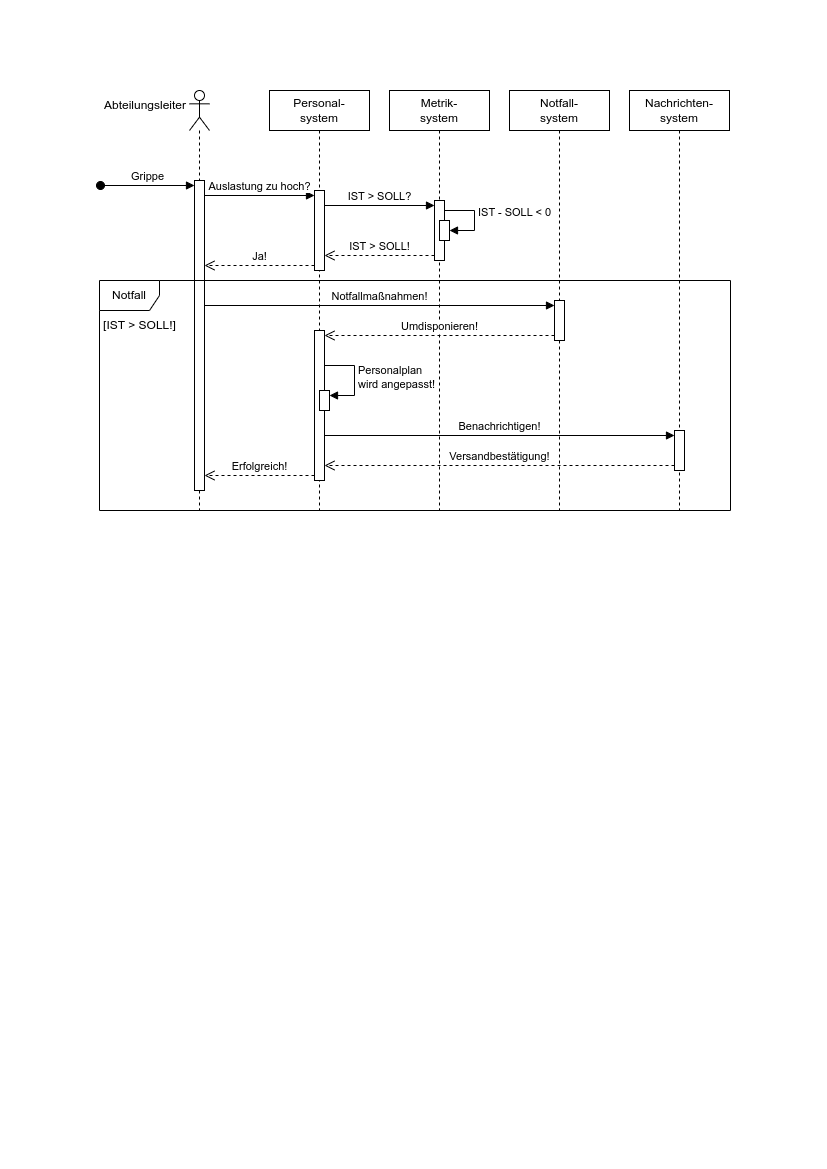

The diagram above was exported from draw.io. Its source (the exported page's mxGraphModel, read from the mxfile embedded in the PNG):
<mxGraphModel dx="524" dy="308" grid="1" gridSize="10" guides="1" tooltips="1" connect="1" arrows="1" fold="1" page="1" pageScale="1" pageWidth="827" pageHeight="1169" math="0" shadow="0">
  <root>
    <mxCell id="0" />
    <mxCell id="1" parent="0" />
    <mxCell id="sDWKf1iI3KYRnwsQvGXx-5" value="" style="shape=umlLifeline;perimeter=lifelinePerimeter;whiteSpace=wrap;html=1;container=0;dropTarget=0;collapsible=0;recursiveResize=0;outlineConnect=0;portConstraint=eastwest;newEdgeStyle={&quot;curved&quot;:0,&quot;rounded&quot;:0};participant=umlActor;" parent="1" vertex="1">
      <mxGeometry x="189" y="90" width="20" height="420" as="geometry" />
    </mxCell>
    <mxCell id="sDWKf1iI3KYRnwsQvGXx-6" value="Personal-&lt;div&gt;system&lt;/div&gt;" style="shape=umlLifeline;perimeter=lifelinePerimeter;whiteSpace=wrap;html=1;container=0;dropTarget=0;collapsible=0;recursiveResize=0;outlineConnect=0;portConstraint=eastwest;newEdgeStyle={&quot;curved&quot;:0,&quot;rounded&quot;:0};" parent="1" vertex="1">
      <mxGeometry x="269" y="90" width="100" height="420" as="geometry" />
    </mxCell>
    <mxCell id="sDWKf1iI3KYRnwsQvGXx-7" value="Metrik-&lt;div&gt;system&lt;/div&gt;" style="shape=umlLifeline;perimeter=lifelinePerimeter;whiteSpace=wrap;html=1;container=0;dropTarget=0;collapsible=0;recursiveResize=0;outlineConnect=0;portConstraint=eastwest;newEdgeStyle={&quot;curved&quot;:0,&quot;rounded&quot;:0};" parent="1" vertex="1">
      <mxGeometry x="389" y="90" width="100" height="420" as="geometry" />
    </mxCell>
    <mxCell id="sDWKf1iI3KYRnwsQvGXx-8" value="Notfall-&lt;div&gt;system&lt;/div&gt;" style="shape=umlLifeline;perimeter=lifelinePerimeter;whiteSpace=wrap;html=1;container=0;dropTarget=0;collapsible=0;recursiveResize=0;outlineConnect=0;portConstraint=eastwest;newEdgeStyle={&quot;curved&quot;:0,&quot;rounded&quot;:0};" parent="1" vertex="1">
      <mxGeometry x="509" y="90" width="100" height="420" as="geometry" />
    </mxCell>
    <mxCell id="sDWKf1iI3KYRnwsQvGXx-9" value="Nachrichten-&lt;div&gt;system&lt;/div&gt;" style="shape=umlLifeline;perimeter=lifelinePerimeter;whiteSpace=wrap;html=1;container=0;dropTarget=0;collapsible=0;recursiveResize=0;outlineConnect=0;portConstraint=eastwest;newEdgeStyle={&quot;curved&quot;:0,&quot;rounded&quot;:0};" parent="1" vertex="1">
      <mxGeometry x="629" y="90" width="100" height="420" as="geometry" />
    </mxCell>
    <mxCell id="sDWKf1iI3KYRnwsQvGXx-14" value="Auslastung zu hoch?" style="html=1;verticalAlign=bottom;endArrow=block;curved=0;rounded=0;entryX=0;entryY=0;entryDx=0;entryDy=5;" parent="1" source="sDWKf1iI3KYRnwsQvGXx-11" target="sDWKf1iI3KYRnwsQvGXx-13" edge="1">
      <mxGeometry x="0.0043" relative="1" as="geometry">
        <mxPoint x="249" y="225" as="sourcePoint" />
        <mxPoint as="offset" />
      </mxGeometry>
    </mxCell>
    <mxCell id="sDWKf1iI3KYRnwsQvGXx-65" value="IST &amp;gt; SOLL?" style="html=1;verticalAlign=bottom;endArrow=block;curved=0;rounded=0;entryX=0;entryY=0;entryDx=0;entryDy=5;entryPerimeter=0;" parent="1" source="sDWKf1iI3KYRnwsQvGXx-13" target="sDWKf1iI3KYRnwsQvGXx-37" edge="1">
      <mxGeometry width="80" relative="1" as="geometry">
        <mxPoint x="329" y="200" as="sourcePoint" />
        <mxPoint x="409" y="200" as="targetPoint" />
      </mxGeometry>
    </mxCell>
    <mxCell id="sDWKf1iI3KYRnwsQvGXx-68" value="IST &amp;gt; SOLL!" style="html=1;verticalAlign=bottom;endArrow=open;dashed=1;endSize=8;curved=0;rounded=0;exitX=0;exitY=1;exitDx=0;exitDy=-5;exitPerimeter=0;" parent="1" source="sDWKf1iI3KYRnwsQvGXx-37" target="sDWKf1iI3KYRnwsQvGXx-13" edge="1">
      <mxGeometry relative="1" as="geometry">
        <mxPoint x="419" y="250" as="sourcePoint" />
        <mxPoint x="339" y="250" as="targetPoint" />
      </mxGeometry>
    </mxCell>
    <mxCell id="sDWKf1iI3KYRnwsQvGXx-70" value="Ja!" style="html=1;verticalAlign=bottom;endArrow=open;dashed=1;endSize=8;curved=0;rounded=0;exitX=0;exitY=1;exitDx=0;exitDy=-5;exitPerimeter=0;" parent="1" source="sDWKf1iI3KYRnwsQvGXx-13" target="sDWKf1iI3KYRnwsQvGXx-11" edge="1">
      <mxGeometry relative="1" as="geometry">
        <mxPoint x="299" y="280" as="sourcePoint" />
        <mxPoint x="219" y="280" as="targetPoint" />
      </mxGeometry>
    </mxCell>
    <mxCell id="sDWKf1iI3KYRnwsQvGXx-12" value="Grippe" style="html=1;verticalAlign=bottom;startArrow=oval;endArrow=block;startSize=8;curved=0;rounded=0;entryX=0;entryY=0;entryDx=0;entryDy=5;" parent="1" target="sDWKf1iI3KYRnwsQvGXx-11" edge="1">
      <mxGeometry relative="1" as="geometry">
        <mxPoint x="100" y="185" as="sourcePoint" />
      </mxGeometry>
    </mxCell>
    <mxCell id="sDWKf1iI3KYRnwsQvGXx-11" value="" style="html=1;points=[[0,0,0,0,5],[0,1,0,0,-5],[1,0,0,0,5],[1,1,0,0,-5]];perimeter=orthogonalPerimeter;outlineConnect=0;targetShapes=umlLifeline;portConstraint=eastwest;newEdgeStyle={&quot;curved&quot;:0,&quot;rounded&quot;:0};container=0;" parent="1" vertex="1">
      <mxGeometry x="194" y="180" width="10" height="310" as="geometry" />
    </mxCell>
    <mxCell id="sDWKf1iI3KYRnwsQvGXx-13" value="" style="html=1;points=[[0,0,0,0,5],[0,1,0,0,-5],[1,0,0,0,5],[1,1,0,0,-5]];perimeter=orthogonalPerimeter;outlineConnect=0;targetShapes=umlLifeline;portConstraint=eastwest;newEdgeStyle={&quot;curved&quot;:0,&quot;rounded&quot;:0};container=0;" parent="1" vertex="1">
      <mxGeometry x="314" y="190" width="10" height="80" as="geometry" />
    </mxCell>
    <mxCell id="sDWKf1iI3KYRnwsQvGXx-37" value="" style="html=1;points=[[0,0,0,0,5],[0,1,0,0,-5],[1,0,0,0,5],[1,1,0,0,-5]];perimeter=orthogonalPerimeter;outlineConnect=0;targetShapes=umlLifeline;portConstraint=eastwest;newEdgeStyle={&quot;curved&quot;:0,&quot;rounded&quot;:0};container=0;" parent="1" vertex="1">
      <mxGeometry x="434" y="200" width="10" height="60" as="geometry" />
    </mxCell>
    <mxCell id="sDWKf1iI3KYRnwsQvGXx-66" value="" style="html=1;points=[[0,0,0,0,5],[0,1,0,0,-5],[1,0,0,0,5],[1,1,0,0,-5]];perimeter=orthogonalPerimeter;outlineConnect=0;targetShapes=umlLifeline;portConstraint=eastwest;newEdgeStyle={&quot;curved&quot;:0,&quot;rounded&quot;:0};container=0;" parent="1" vertex="1">
      <mxGeometry x="439" y="220" width="10" height="20" as="geometry" />
    </mxCell>
    <mxCell id="sDWKf1iI3KYRnwsQvGXx-67" value="IST - SOLL &amp;lt; 0" style="html=1;align=left;spacingLeft=2;endArrow=block;rounded=0;edgeStyle=orthogonalEdgeStyle;curved=0;rounded=0;" parent="1" target="sDWKf1iI3KYRnwsQvGXx-66" edge="1">
      <mxGeometry relative="1" as="geometry">
        <mxPoint x="444" y="200" as="sourcePoint" />
        <Array as="points">
          <mxPoint x="444" y="210" />
          <mxPoint x="474" y="210" />
          <mxPoint x="474" y="230" />
        </Array>
      </mxGeometry>
    </mxCell>
    <mxCell id="sDWKf1iI3KYRnwsQvGXx-49" value="Notfall" style="shape=umlFrame;whiteSpace=wrap;html=1;pointerEvents=0;container=0;" parent="1" vertex="1">
      <mxGeometry x="99" y="280" width="631" height="230" as="geometry" />
    </mxCell>
    <mxCell id="sDWKf1iI3KYRnwsQvGXx-50" value="[IST &amp;gt; SOLL!]" style="text;html=1;align=center;verticalAlign=middle;whiteSpace=wrap;rounded=0;container=0;" parent="1" vertex="1">
      <mxGeometry x="99" y="310" width="81" height="30" as="geometry" />
    </mxCell>
    <mxCell id="sDWKf1iI3KYRnwsQvGXx-54" value="Notfallmaßnahmen!" style="html=1;verticalAlign=bottom;endArrow=block;curved=0;rounded=0;entryX=0;entryY=0;entryDx=0;entryDy=5;" parent="1" source="sDWKf1iI3KYRnwsQvGXx-11" target="sDWKf1iI3KYRnwsQvGXx-53" edge="1">
      <mxGeometry relative="1" as="geometry">
        <mxPoint x="204" y="425" as="sourcePoint" />
      </mxGeometry>
    </mxCell>
    <mxCell id="sDWKf1iI3KYRnwsQvGXx-55" value="Umdisponieren!" style="html=1;verticalAlign=bottom;endArrow=open;dashed=1;endSize=8;curved=0;rounded=0;exitX=0;exitY=1;exitDx=0;exitDy=-5;entryX=1;entryY=0;entryDx=0;entryDy=5;entryPerimeter=0;" parent="1" source="sDWKf1iI3KYRnwsQvGXx-53" target="sDWKf1iI3KYRnwsQvGXx-56" edge="1">
      <mxGeometry relative="1" as="geometry">
        <mxPoint x="484" y="485" as="targetPoint" />
      </mxGeometry>
    </mxCell>
    <mxCell id="sDWKf1iI3KYRnwsQvGXx-60" value="" style="html=1;points=[[0,0,0,0,5],[0,1,0,0,-5],[1,0,0,0,5],[1,1,0,0,-5]];perimeter=orthogonalPerimeter;outlineConnect=0;targetShapes=umlLifeline;portConstraint=eastwest;newEdgeStyle={&quot;curved&quot;:0,&quot;rounded&quot;:0};container=0;" parent="1" vertex="1">
      <mxGeometry x="674" y="430" width="10" height="40" as="geometry" />
    </mxCell>
    <mxCell id="sDWKf1iI3KYRnwsQvGXx-61" value="Benachrichtigen!" style="html=1;verticalAlign=bottom;endArrow=block;curved=0;rounded=0;entryX=0;entryY=0;entryDx=0;entryDy=5;" parent="1" source="sDWKf1iI3KYRnwsQvGXx-56" target="sDWKf1iI3KYRnwsQvGXx-60" edge="1">
      <mxGeometry relative="1" as="geometry">
        <mxPoint x="564" y="375" as="sourcePoint" />
      </mxGeometry>
    </mxCell>
    <mxCell id="sDWKf1iI3KYRnwsQvGXx-62" value="Versandbestätigung!" style="html=1;verticalAlign=bottom;endArrow=open;dashed=1;endSize=8;curved=0;rounded=0;exitX=0;exitY=1;exitDx=0;exitDy=-5;" parent="1" source="sDWKf1iI3KYRnwsQvGXx-60" target="sDWKf1iI3KYRnwsQvGXx-56" edge="1">
      <mxGeometry relative="1" as="geometry">
        <mxPoint x="604" y="585" as="targetPoint" />
      </mxGeometry>
    </mxCell>
    <mxCell id="sDWKf1iI3KYRnwsQvGXx-73" value="Personalplan&lt;div&gt;wird angepasst!&lt;/div&gt;" style="html=1;align=left;spacingLeft=2;endArrow=block;rounded=0;edgeStyle=orthogonalEdgeStyle;curved=0;rounded=0;" parent="1" target="sDWKf1iI3KYRnwsQvGXx-72" edge="1">
      <mxGeometry relative="1" as="geometry">
        <mxPoint x="324" y="365" as="sourcePoint" />
        <Array as="points">
          <mxPoint x="354" y="395" />
        </Array>
      </mxGeometry>
    </mxCell>
    <mxCell id="sDWKf1iI3KYRnwsQvGXx-74" value="Erfolgreich!" style="html=1;verticalAlign=bottom;endArrow=open;dashed=1;endSize=8;curved=0;rounded=0;exitX=0;exitY=1;exitDx=0;exitDy=-5;exitPerimeter=0;" parent="1" source="sDWKf1iI3KYRnwsQvGXx-56" target="sDWKf1iI3KYRnwsQvGXx-11" edge="1">
      <mxGeometry relative="1" as="geometry">
        <mxPoint x="309" y="480" as="sourcePoint" />
        <mxPoint x="229" y="480" as="targetPoint" />
      </mxGeometry>
    </mxCell>
    <mxCell id="sDWKf1iI3KYRnwsQvGXx-56" value="" style="html=1;points=[[0,0,0,0,5],[0,1,0,0,-5],[1,0,0,0,5],[1,1,0,0,-5]];perimeter=orthogonalPerimeter;outlineConnect=0;targetShapes=umlLifeline;portConstraint=eastwest;newEdgeStyle={&quot;curved&quot;:0,&quot;rounded&quot;:0};container=0;" parent="1" vertex="1">
      <mxGeometry x="314" y="330" width="10" height="150" as="geometry" />
    </mxCell>
    <mxCell id="sDWKf1iI3KYRnwsQvGXx-53" value="" style="html=1;points=[[0,0,0,0,5],[0,1,0,0,-5],[1,0,0,0,5],[1,1,0,0,-5]];perimeter=orthogonalPerimeter;outlineConnect=0;targetShapes=umlLifeline;portConstraint=eastwest;newEdgeStyle={&quot;curved&quot;:0,&quot;rounded&quot;:0};container=0;" parent="1" vertex="1">
      <mxGeometry x="554" y="300" width="10" height="40" as="geometry" />
    </mxCell>
    <mxCell id="sDWKf1iI3KYRnwsQvGXx-77" value="Abteilungsleiter" style="text;html=1;align=center;verticalAlign=middle;whiteSpace=wrap;rounded=0;" parent="1" vertex="1">
      <mxGeometry x="100" y="90" width="90" height="30" as="geometry" />
    </mxCell>
    <mxCell id="sDWKf1iI3KYRnwsQvGXx-72" value="" style="html=1;points=[[0,0,0,0,5],[0,1,0,0,-5],[1,0,0,0,5],[1,1,0,0,-5]];perimeter=orthogonalPerimeter;outlineConnect=0;targetShapes=umlLifeline;portConstraint=eastwest;newEdgeStyle={&quot;curved&quot;:0,&quot;rounded&quot;:0};container=0;" parent="1" vertex="1">
      <mxGeometry x="319" y="390" width="10" height="20" as="geometry" />
    </mxCell>
  </root>
</mxGraphModel>